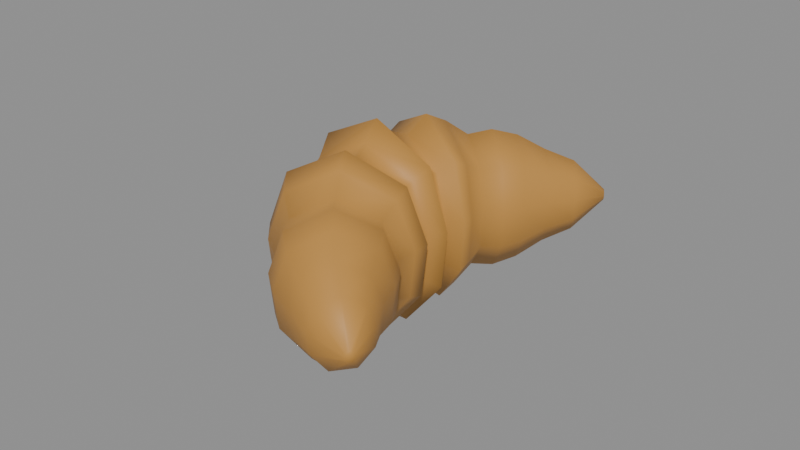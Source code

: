 # Source: croissant.blend  (saved by Blender 4.0.36; exported with 4.5.12 LTS)
import bpy
from mathutils import Matrix  # noqa: F401  (used for matrix-valued properties, if any)

bpy.ops.wm.read_factory_settings(use_empty=True)
scene = bpy.context.scene
scene.name = 'Scene'

# ---- materials (node trees are filled in below, after node groups)
mat_prop_croissant_crust = bpy.data.materials.new('Prop_croissant_crust')
mat_prop_croissant_crust.use_transparent_shadow = False
mat_prop_croissant_crust.diffuse_color = (0.52, 0.255, 0.055, 1.0)

# ---- material node trees
mat_prop_croissant_crust.use_nodes = True; mat_prop_croissant_crust.node_tree.nodes.clear()
_N = mat_prop_croissant_crust.node_tree.nodes; _L = mat_prop_croissant_crust.node_tree.links
n0 = _N.new('ShaderNodeBsdfPrincipled'); n0.name = 'Principled BSDF'; n0.location = (10, 300)
n0.inputs[0].default_value = (0.52, 0.255, 0.055, 1.0)
n0.inputs[2].default_value = 0.55
n0.inputs[3].default_value = 1.45
n1 = _N.new('ShaderNodeOutputMaterial'); n1.name = 'Material Output'; n1.location = (300, 300)
_L.new(n0.outputs[0], n1.inputs[0])
n1.is_active_output = True

# ---- meshes
me_croissant_mesh = bpy.data.meshes.new('croissant_Mesh')
me_croissant_mesh.from_pydata([(0.03357, -0.05884, 0.0003922), (0.03417, -0.05803, -0.0001069), (0.03438, -0.05775, -0.001072), (0.03432, -0.05783, -0.002037), (0.03391, -0.05838, -0.002875), (0.03323, -0.0593, -0.002875), (0.03283, -0.05985, -0.002037), (0.03277, -0.05993, -0.001072), (0.03297, -0.05965, -0.0001069), (0.02559, -0.05296, 0.009923), (0.02968, -0.0477, 0.006629), (0.03107, -0.04591, 0.0002637), (0.03069, -0.04639, -0.006109), (0.0279, -0.04999, -0.01164), (0.02328, -0.05592, -0.01164), (0.02048, -0.05952, -0.006109), (0.02011, -0.06, 0.0002637), (0.0215, -0.05821, 0.006629), (0.01844, -0.04707, 0.01378), (0.02434, -0.04034, 0.009357), (0.02634, -0.03805, 0.0008044), (0.0258, -0.03867, -0.007758), (0.02177, -0.04327, -0.01519), (0.01512, -0.05087, -0.01519), (0.01109, -0.05548, -0.007758), (0.01055, -0.0561, 0.0008044), (0.01255, -0.05381, 0.009357), (0.01214, -0.04119, 0.01871), (0.02053, -0.03279, 0.01284), (0.02339, -0.02994, 0.001495), (0.02261, -0.03071, -0.009862), (0.01688, -0.03645, -0.01972), (0.0074, -0.04593, -0.01972), (0.001664, -0.05166, -0.009862), (0.0008916, -0.05243, 0.001495), (0.003743, -0.04958, 0.01284), (0.006675, -0.0353, 0.02089), (0.01667, -0.02674, 0.01438), (0.02007, -0.02383, 0.0018), (0.01915, -0.02461, -0.01079), (0.01232, -0.03047, -0.02173), (0.001033, -0.04014, -0.02173), (-0.005797, -0.04599, -0.01079), (-0.006716, -0.04678, 0.0018), (-0.003321, -0.04387, 0.01438), (0.002052, -0.02942, 0.01991), (0.01229, -0.0221, 0.01369), (0.01577, -0.01962, 0.001663), (0.01483, -0.02029, -0.01038), (0.007833, -0.02529, -0.02083), (-0.003729, -0.03355, -0.02083), (-0.01073, -0.03855, -0.01038), (-0.01167, -0.03922, 0.001663), (-0.00819, -0.03674, 0.01369), (-0.001731, -0.02354, 0.02508), (0.01186, -0.01577, 0.01734), (0.01647, -0.01313, 0.002387), (0.01522, -0.01385, -0.01258), (0.005939, -0.01915, -0.02558), (-0.0094, -0.02792, -0.02558), (-0.01868, -0.03322, -0.01258), (-0.01993, -0.03394, 0.002387), (-0.01532, -0.0313, 0.01734), (-0.004673, -0.01765, 0.02831), (0.01147, -0.01073, 0.01962), (0.01696, -0.008382, 0.002839), (0.01547, -0.009019, -0.01396), (0.00444, -0.01375, -0.02855), (-0.01379, -0.02156, -0.02855), (-0.02482, -0.02628, -0.01396), (-0.0263, -0.02692, 0.002839), (-0.02082, -0.02457, 0.01962), (-0.006774, -0.01177, 0.02314), (0.00717, -0.007784, 0.01597), (0.01191, -0.006431, 0.002116), (0.01062, -0.006797, -0.01176), (0.001096, -0.009519, -0.0238), (-0.01464, -0.01402, -0.0238), (-0.02417, -0.01674, -0.01176), (-0.02545, -0.01711, 0.002116), (-0.02072, -0.01575, 0.01597), (-0.008035, -0.005884, 0.02559), (0.007757, -0.003628, 0.0177), (0.01312, -0.002862, 0.002458), (0.01167, -0.003069, -0.0128), (0.0008783, -0.004611, -0.02605), (-0.01695, -0.007157, -0.02605), (-0.02774, -0.008699, -0.0128), (-0.02919, -0.008906, 0.002458), (-0.02383, -0.00814, 0.0177), (-0.008455, -5.426e-09, 0.03131), (0.01089, -3.835e-09, 0.02175), (0.01746, -7.601e-10, 0.00326), (0.01568, 2.318e-09, -0.01525), (0.002466, 4.99e-09, -0.03131), (-0.01938, 4.99e-09, -0.03131), (-0.03259, 2.318e-09, -0.01525), (-0.03438, -7.601e-10, 0.00326), (-0.0278, -3.835e-09, 0.02175), (-0.008035, 0.005884, 0.02559), (0.007757, 0.003628, 0.0177), (0.01312, 0.002862, 0.002458), (0.01167, 0.003069, -0.0128), (0.0008783, 0.004611, -0.02605), (-0.01695, 0.007157, -0.02605), (-0.02774, 0.008699, -0.0128), (-0.02919, 0.008906, 0.002458), (-0.02383, 0.00814, 0.0177), (-0.006774, 0.01177, 0.02314), (0.00717, 0.007784, 0.01597), (0.01191, 0.006431, 0.002116), (0.01062, 0.006797, -0.01176), (0.001096, 0.009519, -0.0238), (-0.01464, 0.01402, -0.0238), (-0.02417, 0.01674, -0.01176), (-0.02545, 0.01711, 0.002116), (-0.02072, 0.01575, 0.01597), (-0.004673, 0.01765, 0.02831), (0.01147, 0.01073, 0.01962), (0.01696, 0.008382, 0.002839), (0.01547, 0.009019, -0.01396), (0.00444, 0.01375, -0.02855), (-0.01379, 0.02156, -0.02855), (-0.02482, 0.02628, -0.01396), (-0.0263, 0.02692, 0.002839), (-0.02082, 0.02457, 0.01962), (-0.001731, 0.02354, 0.02508), (0.01186, 0.01577, 0.01734), (0.01647, 0.01313, 0.002387), (0.01522, 0.01385, -0.01258), (0.005939, 0.01915, -0.02558), (-0.0094, 0.02792, -0.02558), (-0.01868, 0.03322, -0.01258), (-0.01993, 0.03394, 0.002387), (-0.01532, 0.0313, 0.01734), (0.002052, 0.02942, 0.01991), (0.01229, 0.0221, 0.01369), (0.01577, 0.01962, 0.001663), (0.01483, 0.02029, -0.01038), (0.007833, 0.02529, -0.02083), (-0.003729, 0.03355, -0.02083), (-0.01073, 0.03855, -0.01038), (-0.01167, 0.03922, 0.001663), (-0.00819, 0.03674, 0.01369), (0.006675, 0.0353, 0.02089), (0.01667, 0.02674, 0.01438), (0.02007, 0.02383, 0.0018), (0.01915, 0.02461, -0.01079), (0.01232, 0.03047, -0.02173), (0.001033, 0.04014, -0.02173), (-0.005797, 0.04599, -0.01079), (-0.006716, 0.04678, 0.0018), (-0.003321, 0.04387, 0.01438), (0.01214, 0.04119, 0.01871), (0.02053, 0.03279, 0.01284), (0.02339, 0.02994, 0.001495), (0.02261, 0.03071, -0.009862), (0.01688, 0.03645, -0.01972), (0.0074, 0.04593, -0.01972), (0.001664, 0.05166, -0.009862), (0.0008916, 0.05243, 0.001495), (0.003743, 0.04958, 0.01284), (0.01844, 0.04707, 0.01378), (0.02434, 0.04034, 0.009357), (0.02634, 0.03805, 0.0008044), (0.0258, 0.03867, -0.007758), (0.02177, 0.04327, -0.01519), (0.01512, 0.05087, -0.01519), (0.01109, 0.05548, -0.007758), (0.01055, 0.0561, 0.0008044), (0.01255, 0.05381, 0.009357), (0.02559, 0.05296, 0.009923), (0.02968, 0.0477, 0.006629), (0.03107, 0.04591, 0.0002637), (0.03069, 0.04639, -0.006109), (0.0279, 0.04999, -0.01164), (0.02328, 0.05592, -0.01164), (0.02048, 0.05952, -0.006109), (0.02011, 0.06, 0.0002637), (0.0215, 0.05821, 0.006629), (0.03357, 0.05884, 0.0003922), (0.03417, 0.05803, -0.0001069), (0.03438, 0.05775, -0.001072), (0.03432, 0.05783, -0.002037), (0.03391, 0.05838, -0.002875), (0.03323, 0.0593, -0.002875), (0.03283, 0.05985, -0.002037), (0.03277, 0.05993, -0.001072), (0.03297, 0.05965, -0.0001069), (0.03357, -0.05884, -0.00131), (0.03357, 0.05884, -0.00131)], [], [(0, 10, 9), (1, 11, 10), (2, 12, 11), (3, 13, 12), (4, 14, 13), (5, 15, 14), (6, 16, 15), (7, 17, 16), (8, 9, 17), (9, 19, 18), (10, 20, 19), (11, 21, 20), (12, 22, 21), (13, 23, 22), (14, 24, 23), (15, 25, 24), (16, 26, 25), (17, 18, 26), (18, 28, 27), (19, 29, 28), (20, 30, 29), (21, 31, 30), (22, 32, 31), (23, 33, 32), (24, 34, 33), (25, 35, 34), (26, 27, 35), (27, 37, 36), (28, 38, 37), (29, 39, 38), (30, 40, 39), (31, 41, 40), (32, 42, 41), (33, 43, 42), (34, 44, 43), (35, 36, 44), (36, 46, 45), (37, 47, 46), (38, 48, 47), (39, 49, 48), (40, 50, 49), (41, 51, 50), (42, 52, 51), (43, 53, 52), (44, 45, 53), (45, 55, 54), (46, 56, 55), (47, 57, 56), (48, 58, 57), (49, 59, 58), (50, 60, 59), (51, 61, 60), (52, 62, 61), (53, 54, 62), (54, 64, 63), (55, 65, 64), (56, 66, 65), (57, 67, 66), (58, 68, 67), (59, 69, 68), (60, 70, 69), (61, 71, 70), (62, 63, 71), (63, 73, 72), (64, 74, 73), (65, 75, 74), (66, 76, 75), (67, 77, 76), (68, 78, 77), (69, 79, 78), (70, 80, 79), (71, 72, 80), (72, 82, 81), (73, 83, 82), (74, 84, 83), (75, 85, 84), (76, 86, 85), (77, 87, 86), (78, 88, 87), (79, 89, 88), (80, 81, 89), (81, 91, 90), (82, 92, 91), (83, 93, 92), (84, 94, 93), (85, 95, 94), (86, 96, 95), (87, 97, 96), (88, 98, 97), (89, 90, 98), (90, 100, 99), (91, 101, 100), (92, 102, 101), (93, 103, 102), (94, 104, 103), (95, 105, 104), (96, 106, 105), (97, 107, 106), (98, 99, 107), (99, 109, 108), (100, 110, 109), (101, 111, 110), (102, 112, 111), (103, 113, 112), (104, 114, 113), (105, 115, 114), (106, 116, 115), (107, 108, 116), (108, 118, 117), (109, 119, 118), (110, 120, 119), (111, 121, 120), (112, 122, 121), (113, 123, 122), (114, 124, 123), (115, 125, 124), (116, 117, 125), (117, 127, 126), (118, 128, 127), (119, 129, 128), (120, 130, 129), (121, 131, 130), (122, 132, 131), (123, 133, 132), (124, 134, 133), (125, 126, 134), (126, 136, 135), (127, 137, 136), (128, 138, 137), (129, 139, 138), (130, 140, 139), (131, 141, 140), (132, 142, 141), (133, 143, 142), (134, 135, 143), (135, 145, 144), (136, 146, 145), (137, 147, 146), (138, 148, 147), (139, 149, 148), (140, 150, 149), (141, 151, 150), (142, 152, 151), (143, 144, 152), (144, 154, 153), (145, 155, 154), (146, 156, 155), (147, 157, 156), (148, 158, 157), (149, 159, 158), (150, 160, 159), (151, 161, 160), (152, 153, 161), (153, 163, 162), (154, 164, 163), (155, 165, 164), (156, 166, 165), (157, 167, 166), (158, 168, 167), (159, 169, 168), (160, 170, 169), (161, 162, 170), (162, 172, 171), (163, 173, 172), (164, 174, 173), (165, 175, 174), (166, 176, 175), (167, 177, 176), (168, 178, 177), (169, 179, 178), (170, 171, 179), (171, 181, 180), (172, 182, 181), (173, 183, 182), (174, 184, 183), (175, 185, 184), (176, 186, 185), (177, 187, 186), (178, 188, 187), (179, 180, 188), (1, 0, 189), (2, 1, 189), (3, 2, 189), (4, 3, 189), (5, 4, 189), (6, 5, 189), (7, 6, 189), (8, 7, 189), (0, 8, 189), (180, 181, 190), (181, 182, 190), (182, 183, 190), (183, 184, 190), (184, 185, 190), (185, 186, 190), (186, 187, 190), (187, 188, 190), (188, 180, 190), (0, 1, 10), (1, 2, 11), (2, 3, 12), (3, 4, 13), (4, 5, 14), (5, 6, 15), (6, 7, 16), (7, 8, 17), (8, 0, 9), (9, 10, 19), (10, 11, 20), (11, 12, 21), (12, 13, 22), (13, 14, 23), (14, 15, 24), (15, 16, 25), (16, 17, 26), (17, 9, 18), (18, 19, 28), (19, 20, 29), (20, 21, 30), (21, 22, 31), (22, 23, 32), (23, 24, 33), (24, 25, 34), (25, 26, 35), (26, 18, 27), (27, 28, 37), (28, 29, 38), (29, 30, 39), (30, 31, 40), (31, 32, 41), (32, 33, 42), (33, 34, 43), (34, 35, 44), (35, 27, 36), (36, 37, 46), (37, 38, 47), (38, 39, 48), (39, 40, 49), (40, 41, 50), (41, 42, 51), (42, 43, 52), (43, 44, 53), (44, 36, 45), (45, 46, 55), (46, 47, 56), (47, 48, 57), (48, 49, 58), (49, 50, 59), (50, 51, 60), (51, 52, 61), (52, 53, 62), (53, 45, 54), (54, 55, 64), (55, 56, 65), (56, 57, 66), (57, 58, 67), (58, 59, 68), (59, 60, 69), (60, 61, 70), (61, 62, 71), (62, 54, 63), (63, 64, 73), (64, 65, 74), (65, 66, 75), (66, 67, 76), (67, 68, 77), (68, 69, 78), (69, 70, 79), (70, 71, 80), (71, 63, 72), (72, 73, 82), (73, 74, 83), (74, 75, 84), (75, 76, 85), (76, 77, 86), (77, 78, 87), (78, 79, 88), (79, 80, 89), (80, 72, 81), (81, 82, 91), (82, 83, 92), (83, 84, 93), (84, 85, 94), (85, 86, 95), (86, 87, 96), (87, 88, 97), (88, 89, 98), (89, 81, 90), (90, 91, 100), (91, 92, 101), (92, 93, 102), (93, 94, 103), (94, 95, 104), (95, 96, 105), (96, 97, 106), (97, 98, 107), (98, 90, 99), (99, 100, 109), (100, 101, 110), (101, 102, 111), (102, 103, 112), (103, 104, 113), (104, 105, 114), (105, 106, 115), (106, 107, 116), (107, 99, 108), (108, 109, 118), (109, 110, 119), (110, 111, 120), (111, 112, 121), (112, 113, 122), (113, 114, 123), (114, 115, 124), (115, 116, 125), (116, 108, 117), (117, 118, 127), (118, 119, 128), (119, 120, 129), (120, 121, 130), (121, 122, 131), (122, 123, 132), (123, 124, 133), (124, 125, 134), (125, 117, 126), (126, 127, 136), (127, 128, 137), (128, 129, 138), (129, 130, 139), (130, 131, 140), (131, 132, 141), (132, 133, 142), (133, 134, 143), (134, 126, 135), (135, 136, 145), (136, 137, 146), (137, 138, 147), (138, 139, 148), (139, 140, 149), (140, 141, 150), (141, 142, 151), (142, 143, 152), (143, 135, 144), (144, 145, 154), (145, 146, 155), (146, 147, 156), (147, 148, 157), (148, 149, 158), (149, 150, 159), (150, 151, 160), (151, 152, 161), (152, 144, 153), (153, 154, 163), (154, 155, 164), (155, 156, 165), (156, 157, 166), (157, 158, 167), (158, 159, 168), (159, 160, 169), (160, 161, 170), (161, 153, 162), (162, 163, 172), (163, 164, 173), (164, 165, 174), (165, 166, 175), (166, 167, 176), (167, 168, 177), (168, 169, 178), (169, 170, 179), (170, 162, 171), (171, 172, 181), (172, 173, 182), (173, 174, 183), (174, 175, 184), (175, 176, 185), (176, 177, 186), (177, 178, 187), (178, 179, 188), (179, 171, 180)])
me_croissant_mesh.polygons.foreach_set('use_smooth', [True] * 378)
me_croissant_mesh.materials.append(mat_prop_croissant_crust)
me_croissant_mesh.update()

# ---- objects
ob_croissant = bpy.data.objects.new('croissant', me_croissant_mesh)

# ---- transforms, parenting, visibility, modifiers, constraints
ob_croissant.location = (0.0, 0.0, 0.0)

# ---- collection membership
scene.collection.objects.link(ob_croissant)

# ---- scene / render settings (as saved in the file)
scene.frame_start = 1; scene.frame_end = 250; scene.frame_set(1)
scene.render.engine = 'BLENDER_EEVEE_NEXT'
scene.cycles.sampling_pattern = 'TABULATED_SOBOL'
bpy.context.view_layer.update()

# ---- added for rendering (the .blend has no active camera and no usable light): camera, sun + grey world if the file has none
cam_auto = bpy.data.cameras.new('AutoCamera')
cam_auto.lens = 50.0
cam_auto.sensor_width = 36.0
cam_auto.clip_end = 1000.0
ob_auto_camera = bpy.data.objects.new('AutoCamera', cam_auto)
scene.collection.objects.link(ob_auto_camera)
ob_auto_camera.location = (0.185045, -0.222054, 0.148036)
ob_auto_camera.rotation_euler = (1.09748, -7.21219e-08, 0.694738)
scene.camera = ob_auto_camera
light_auto_sun = bpy.data.lights.new('AutoSun', 'SUN')
light_auto_sun.energy = 3.0
light_auto_sun.angle = 0.0523599
ob_auto_sun = bpy.data.objects.new('AutoSun', light_auto_sun)
scene.collection.objects.link(ob_auto_sun)
ob_auto_sun.rotation_euler = (0.872665, 0.174533, 0.523599)
if scene.world is None:
    world_auto = bpy.data.worlds.new('AutoWorld')
    world_auto.color = (0.3, 0.3, 0.3)
    scene.world = world_auto
bpy.context.view_layer.update()
